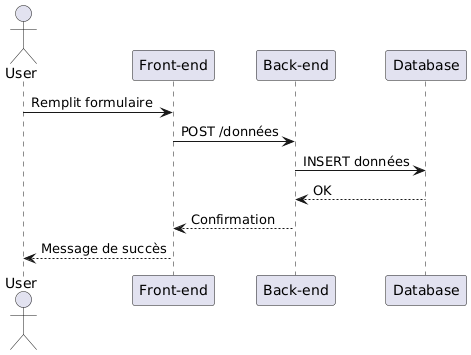

The diagram above was rendered by PlantUML. Its source (embedded in the PNG):
@startuml
actor User
participant "Front-end" as FE
participant "Back-end" as BE
participant "Database" as DB

User -> FE : Remplit formulaire
FE -> BE : POST /données
BE -> DB : INSERT données
DB --> BE : OK
BE --> FE : Confirmation
FE --> User : Message de succès
@enduml